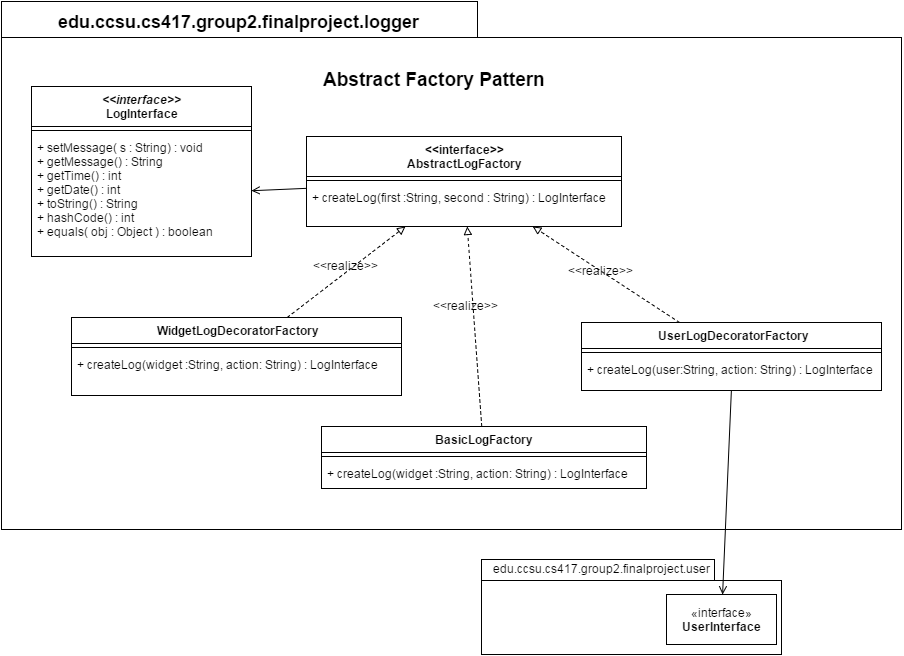

The diagram above was exported from draw.io. Its source (the exported page's mxGraphModel, read from the mxfile embedded in the PNG):
<mxGraphModel dx="1566" dy="759" grid="1" gridSize="10" guides="1" tooltips="1" connect="1" arrows="1" fold="1" page="1" pageScale="1" pageWidth="1100" pageHeight="850" math="0" shadow="0">
  <root>
    <mxCell id="0" />
    <mxCell id="1" parent="0" />
    <mxCell id="58dcbe865a03705d-1" value="" style="shape=folder;fontStyle=1;spacingTop=10;tabWidth=476;tabHeight=36;tabPosition=left;html=1;" vertex="1" parent="1">
      <mxGeometry x="30" y="52" width="900" height="528" as="geometry" />
    </mxCell>
    <mxCell id="7dfc785d46e1bde1-6" style="edgeStyle=none;rounded=0;html=1;dashed=1;startArrow=none;startFill=0;endArrow=block;endFill=0;strokeWidth=1;" edge="1" parent="1" source="1b7577178c9e1e09-35" target="23908584169bbc3b-6">
      <mxGeometry relative="1" as="geometry" />
    </mxCell>
    <mxCell id="1b7577178c9e1e09-35" value="BasicLogFactory" style="swimlane;html=1;fontStyle=1;align=center;verticalAlign=top;childLayout=stackLayout;horizontal=1;startSize=26;horizontalStack=0;resizeParent=1;resizeLast=0;collapsible=1;marginBottom=0;swimlaneFillColor=#ffffff;" vertex="1" parent="1">
      <mxGeometry x="350" y="477" width="325" height="62" as="geometry" />
    </mxCell>
    <mxCell id="1b7577178c9e1e09-37" value="" style="line;html=1;strokeWidth=1;fillColor=none;align=left;verticalAlign=middle;spacingTop=-1;spacingLeft=3;spacingRight=3;rotatable=0;labelPosition=right;points=[];portConstraint=eastwest;" vertex="1" parent="1b7577178c9e1e09-35">
      <mxGeometry y="26" width="325" height="8" as="geometry" />
    </mxCell>
    <mxCell id="1b7577178c9e1e09-38" value="&lt;div&gt;+ createLog(widget :String, action: String) : LogInterface&lt;/div&gt;" style="text;html=1;strokeColor=none;fillColor=none;align=left;verticalAlign=top;spacingLeft=4;spacingRight=4;whiteSpace=wrap;overflow=hidden;rotatable=0;points=[[0,0.5],[1,0.5]];portConstraint=eastwest;" vertex="1" parent="1b7577178c9e1e09-35">
      <mxGeometry y="34" width="325" height="26" as="geometry" />
    </mxCell>
    <mxCell id="1b7577178c9e1e09-41" value="" style="shape=folder;fontStyle=1;spacingTop=10;tabWidth=233;tabHeight=21;tabPosition=left;html=1;" vertex="1" parent="1">
      <mxGeometry x="510" y="610" width="300" height="95" as="geometry" />
    </mxCell>
    <mxCell id="1b7577178c9e1e09-42" value="&lt;font style=&quot;font-size: 12px&quot;&gt;edu.ccsu.cs417.group2.finalproject.user&lt;/font&gt;" style="text;html=1;resizable=0;points=[];autosize=1;align=left;verticalAlign=top;spacingTop=-4;" vertex="1" parent="1">
      <mxGeometry x="520" y="610" width="230" height="20" as="geometry" />
    </mxCell>
    <mxCell id="1b7577178c9e1e09-44" value="«interface»&lt;br&gt;&lt;b&gt;UserInterface&lt;/b&gt;" style="html=1;" vertex="1" parent="1">
      <mxGeometry x="695" y="645" width="110" height="50" as="geometry" />
    </mxCell>
    <mxCell id="58dcbe865a03705d-2" value="&lt;font style=&quot;font-size: 18px&quot;&gt;&lt;b&gt;edu.ccsu.cs417.group2.finalproject.logger&lt;/b&gt;&lt;/font&gt;" style="text;html=1;resizable=0;points=[];autosize=1;align=left;verticalAlign=top;spacingTop=-4;" vertex="1" parent="1">
      <mxGeometry x="85" y="60" width="380" height="20" as="geometry" />
    </mxCell>
    <mxCell id="7dfc785d46e1bde1-11" style="edgeStyle=none;rounded=0;html=1;startArrow=none;startFill=0;endArrow=open;endFill=0;strokeWidth=1;" edge="1" parent="1" source="23908584169bbc3b-6" target="7dfc785d46e1bde1-3">
      <mxGeometry relative="1" as="geometry" />
    </mxCell>
    <mxCell id="23908584169bbc3b-6" value="&lt;div&gt;&amp;lt;&amp;lt;interface&amp;gt;&amp;gt;&lt;/div&gt;&lt;div&gt;AbstractLogFactory&lt;/div&gt;" style="swimlane;html=1;fontStyle=1;align=center;verticalAlign=top;childLayout=stackLayout;horizontal=1;startSize=40;horizontalStack=0;resizeParent=1;resizeLast=0;collapsible=1;marginBottom=0;swimlaneFillColor=#ffffff;" vertex="1" parent="1">
      <mxGeometry x="335" y="187" width="315" height="90" as="geometry" />
    </mxCell>
    <mxCell id="23908584169bbc3b-7" value="" style="line;html=1;strokeWidth=1;fillColor=none;align=left;verticalAlign=middle;spacingTop=-1;spacingLeft=3;spacingRight=3;rotatable=0;labelPosition=right;points=[];portConstraint=eastwest;" vertex="1" parent="23908584169bbc3b-6">
      <mxGeometry y="40" width="315" height="8" as="geometry" />
    </mxCell>
    <mxCell id="23908584169bbc3b-8" value="+ createLog(first :String, second : String) : LogInterface" style="text;html=1;strokeColor=none;fillColor=none;align=left;verticalAlign=top;spacingLeft=4;spacingRight=4;whiteSpace=wrap;overflow=hidden;rotatable=0;points=[[0,0.5],[1,0.5]];portConstraint=eastwest;" vertex="1" parent="23908584169bbc3b-6">
      <mxGeometry y="48" width="315" height="42" as="geometry" />
    </mxCell>
    <mxCell id="7dfc785d46e1bde1-7" style="edgeStyle=none;rounded=0;html=1;dashed=1;startArrow=none;startFill=0;endArrow=block;endFill=0;strokeWidth=1;" edge="1" parent="1" source="23908584169bbc3b-19" target="23908584169bbc3b-6">
      <mxGeometry relative="1" as="geometry" />
    </mxCell>
    <mxCell id="7dfc785d46e1bde1-12" style="edgeStyle=none;rounded=0;html=1;exitX=0.5;exitY=1;startArrow=none;startFill=0;endArrow=open;endFill=0;strokeWidth=1;" edge="1" parent="1" source="23908584169bbc3b-19" target="1b7577178c9e1e09-44">
      <mxGeometry relative="1" as="geometry" />
    </mxCell>
    <mxCell id="23908584169bbc3b-19" value="UserLogDecoratorFactory" style="swimlane;html=1;fontStyle=1;align=center;verticalAlign=top;childLayout=stackLayout;horizontal=1;startSize=26;horizontalStack=0;resizeParent=1;resizeLast=0;collapsible=1;marginBottom=0;swimlaneFillColor=#ffffff;" vertex="1" parent="1">
      <mxGeometry x="610" y="373" width="300" height="68" as="geometry" />
    </mxCell>
    <mxCell id="23908584169bbc3b-21" value="" style="line;html=1;strokeWidth=1;fillColor=none;align=left;verticalAlign=middle;spacingTop=-1;spacingLeft=3;spacingRight=3;rotatable=0;labelPosition=right;points=[];portConstraint=eastwest;" vertex="1" parent="23908584169bbc3b-19">
      <mxGeometry y="26" width="300" height="8" as="geometry" />
    </mxCell>
    <mxCell id="23908584169bbc3b-22" value="+ createLog(user:String, action: String) : LogInterface&lt;br&gt;" style="text;html=1;strokeColor=none;fillColor=none;align=left;verticalAlign=top;spacingLeft=4;spacingRight=4;whiteSpace=wrap;overflow=hidden;rotatable=0;points=[[0,0.5],[1,0.5]];portConstraint=eastwest;" vertex="1" parent="23908584169bbc3b-19">
      <mxGeometry y="34" width="300" height="26" as="geometry" />
    </mxCell>
    <mxCell id="7dfc785d46e1bde1-5" style="edgeStyle=none;rounded=0;html=1;dashed=1;startArrow=none;startFill=0;endArrow=block;endFill=0;strokeWidth=1;" edge="1" parent="1" source="23908584169bbc3b-23" target="23908584169bbc3b-6">
      <mxGeometry relative="1" as="geometry" />
    </mxCell>
    <mxCell id="23908584169bbc3b-23" value="WidgetLogDecoratorFactory" style="swimlane;html=1;fontStyle=1;align=center;verticalAlign=top;childLayout=stackLayout;horizontal=1;startSize=26;horizontalStack=0;resizeParent=1;resizeLast=0;collapsible=1;marginBottom=0;swimlaneFillColor=#ffffff;" vertex="1" parent="1">
      <mxGeometry x="100" y="368" width="330" height="78" as="geometry" />
    </mxCell>
    <mxCell id="23908584169bbc3b-25" value="" style="line;html=1;strokeWidth=1;fillColor=none;align=left;verticalAlign=middle;spacingTop=-1;spacingLeft=3;spacingRight=3;rotatable=0;labelPosition=right;points=[];portConstraint=eastwest;" vertex="1" parent="23908584169bbc3b-23">
      <mxGeometry y="26" width="330" height="8" as="geometry" />
    </mxCell>
    <mxCell id="23908584169bbc3b-26" value="&lt;div&gt;+ createLog(widget :String, action: String) : LogInterface&lt;br&gt;&lt;/div&gt;" style="text;html=1;strokeColor=none;fillColor=none;align=left;verticalAlign=top;spacingLeft=4;spacingRight=4;whiteSpace=wrap;overflow=hidden;rotatable=0;points=[[0,0.5],[1,0.5]];portConstraint=eastwest;" vertex="1" parent="23908584169bbc3b-23">
      <mxGeometry y="34" width="330" height="32" as="geometry" />
    </mxCell>
    <mxCell id="23908584169bbc3b-43" value="&lt;span style=&quot;font-size: 19px&quot;&gt;&lt;b&gt;Abstract Factory Pattern&lt;/b&gt;&lt;/span&gt;" style="text;html=1;resizable=0;points=[];autosize=1;align=left;verticalAlign=top;spacingTop=-4;" vertex="1" parent="1">
      <mxGeometry x="350" y="117" width="240" height="20" as="geometry" />
    </mxCell>
    <mxCell id="7dfc785d46e1bde1-1" value="&lt;div&gt;&lt;i&gt;&amp;lt;&amp;lt;interface&amp;gt;&amp;gt;&lt;/i&gt;&lt;/div&gt;LogInterface" style="swimlane;html=1;fontStyle=1;align=center;verticalAlign=top;childLayout=stackLayout;horizontal=1;startSize=40;horizontalStack=0;resizeParent=1;resizeLast=0;collapsible=1;marginBottom=0;swimlaneFillColor=#ffffff;" vertex="1" parent="1">
      <mxGeometry x="60" y="137" width="220" height="170" as="geometry" />
    </mxCell>
    <mxCell id="7dfc785d46e1bde1-2" value="" style="line;html=1;strokeWidth=1;fillColor=none;align=left;verticalAlign=middle;spacingTop=-1;spacingLeft=3;spacingRight=3;rotatable=0;labelPosition=right;points=[];portConstraint=eastwest;" vertex="1" parent="7dfc785d46e1bde1-1">
      <mxGeometry y="40" width="220" height="8" as="geometry" />
    </mxCell>
    <mxCell id="7dfc785d46e1bde1-3" value="+ setMessage( s : String) : void&lt;div&gt;&lt;span&gt;+ getMessage() : String&lt;/span&gt;&lt;div&gt;&lt;div&gt;&lt;span&gt;+ getTime() : int&lt;/span&gt;&lt;br&gt;&lt;/div&gt;&lt;/div&gt;&lt;div&gt;+ getDate() : int&lt;/div&gt;&lt;div&gt;&lt;div&gt;+ toString() : String&lt;/div&gt;&lt;/div&gt;&lt;div&gt;+ hashCode() : int&lt;/div&gt;&lt;div&gt;+ equals( obj : Object ) : boolean&lt;/div&gt;&lt;/div&gt;" style="text;html=1;strokeColor=none;fillColor=none;align=left;verticalAlign=top;spacingLeft=4;spacingRight=4;whiteSpace=wrap;overflow=hidden;rotatable=0;points=[[0,0.5],[1,0.5]];portConstraint=eastwest;" vertex="1" parent="7dfc785d46e1bde1-1">
      <mxGeometry y="48" width="220" height="122" as="geometry" />
    </mxCell>
    <mxCell id="7dfc785d46e1bde1-8" value="&amp;lt;&amp;lt;realize&amp;gt;&amp;gt;" style="text;html=1;resizable=0;points=[];autosize=1;align=left;verticalAlign=top;spacingTop=-4;" vertex="1" parent="1">
      <mxGeometry x="340" y="307" width="80" height="10" as="geometry" />
    </mxCell>
    <mxCell id="7dfc785d46e1bde1-9" value="&amp;lt;&amp;lt;realize&amp;gt;&amp;gt;" style="text;html=1;resizable=0;points=[];autosize=1;align=left;verticalAlign=top;spacingTop=-4;" vertex="1" parent="1">
      <mxGeometry x="460" y="347" width="80" height="10" as="geometry" />
    </mxCell>
    <mxCell id="7dfc785d46e1bde1-10" value="&amp;lt;&amp;lt;realize&amp;gt;&amp;gt;" style="text;html=1;resizable=0;points=[];autosize=1;align=left;verticalAlign=top;spacingTop=-4;" vertex="1" parent="1">
      <mxGeometry x="595" y="312" width="80" height="10" as="geometry" />
    </mxCell>
  </root>
</mxGraphModel>